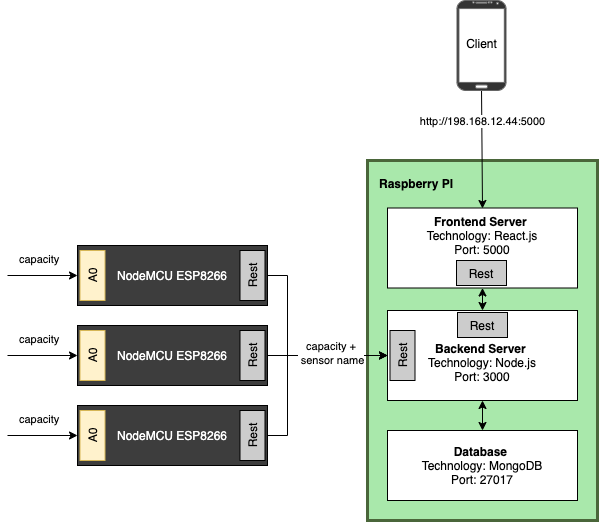

The diagram above was exported from draw.io. Its source (the exported page's mxGraphModel, read from the mxfile embedded in the PNG):
<mxGraphModel dx="1298" dy="695" grid="1" gridSize="10" guides="1" tooltips="1" connect="1" arrows="1" fold="1" page="1" pageScale="1" pageWidth="827" pageHeight="1169" math="0" shadow="0">
  <root>
    <mxCell id="0" />
    <mxCell id="1" parent="0" />
    <mxCell id="IvEy7GdSCMiokgIEmAzf-4" value="&lt;b&gt;Raspberry PI&lt;/b&gt;" style="rounded=0;whiteSpace=wrap;html=1;verticalAlign=top;align=left;spacingTop=10;spacingLeft=10;fillColor=#A9E8AB;strokeColor=#4A663A;strokeWidth=3;" vertex="1" parent="1">
      <mxGeometry x="420" y="170" width="230" height="360" as="geometry" />
    </mxCell>
    <mxCell id="IvEy7GdSCMiokgIEmAzf-11" style="edgeStyle=orthogonalEdgeStyle;rounded=0;orthogonalLoop=1;jettySize=auto;html=1;entryX=0;entryY=0.5;entryDx=0;entryDy=0;" edge="1" parent="1" source="IvEy7GdSCMiokgIEmAzf-1" target="IvEy7GdSCMiokgIEmAzf-7">
      <mxGeometry relative="1" as="geometry">
        <Array as="points">
          <mxPoint x="340" y="285" />
          <mxPoint x="340" y="365" />
        </Array>
      </mxGeometry>
    </mxCell>
    <mxCell id="IvEy7GdSCMiokgIEmAzf-1" value="NodeMCU ESP8266" style="rounded=0;whiteSpace=wrap;html=1;fillColor=#3D3D3D;fontColor=#FFFFFF;" vertex="1" parent="1">
      <mxGeometry x="130" y="255" width="190" height="60" as="geometry" />
    </mxCell>
    <mxCell id="IvEy7GdSCMiokgIEmAzf-12" style="edgeStyle=orthogonalEdgeStyle;rounded=0;orthogonalLoop=1;jettySize=auto;html=1;entryX=0;entryY=0.5;entryDx=0;entryDy=0;" edge="1" parent="1" source="IvEy7GdSCMiokgIEmAzf-2" target="IvEy7GdSCMiokgIEmAzf-7">
      <mxGeometry relative="1" as="geometry" />
    </mxCell>
    <mxCell id="IvEy7GdSCMiokgIEmAzf-2" value="NodeMCU ESP8266" style="rounded=0;whiteSpace=wrap;html=1;fillColor=#3D3D3D;fontColor=#FFFFFF;" vertex="1" parent="1">
      <mxGeometry x="130" y="335" width="190" height="60" as="geometry" />
    </mxCell>
    <mxCell id="IvEy7GdSCMiokgIEmAzf-13" style="edgeStyle=orthogonalEdgeStyle;rounded=0;orthogonalLoop=1;jettySize=auto;html=1;entryX=0;entryY=0.5;entryDx=0;entryDy=0;" edge="1" parent="1" source="IvEy7GdSCMiokgIEmAzf-3" target="IvEy7GdSCMiokgIEmAzf-7">
      <mxGeometry relative="1" as="geometry">
        <Array as="points">
          <mxPoint x="340" y="445" />
          <mxPoint x="340" y="365" />
        </Array>
      </mxGeometry>
    </mxCell>
    <mxCell id="IvEy7GdSCMiokgIEmAzf-3" value="NodeMCU ESP8266" style="rounded=0;whiteSpace=wrap;html=1;fillColor=#3D3D3D;fontColor=#FFFFFF;" vertex="1" parent="1">
      <mxGeometry x="130" y="415" width="190" height="60" as="geometry" />
    </mxCell>
    <mxCell id="IvEy7GdSCMiokgIEmAzf-5" value="&lt;b&gt;Frontend Server &lt;/b&gt;&lt;br&gt;Technology: React.js&lt;br&gt;Port: 5000" style="rounded=0;whiteSpace=wrap;html=1;verticalAlign=top;align=center;spacingTop=0;spacingLeft=0;" vertex="1" parent="1">
      <mxGeometry x="440" y="217.5" width="190" height="80" as="geometry" />
    </mxCell>
    <mxCell id="IvEy7GdSCMiokgIEmAzf-14" style="edgeStyle=orthogonalEdgeStyle;rounded=0;orthogonalLoop=1;jettySize=auto;html=1;entryX=0.5;entryY=0;entryDx=0;entryDy=0;startArrow=classic;startFill=1;" edge="1" parent="1" source="IvEy7GdSCMiokgIEmAzf-7" target="IvEy7GdSCMiokgIEmAzf-8">
      <mxGeometry relative="1" as="geometry" />
    </mxCell>
    <mxCell id="IvEy7GdSCMiokgIEmAzf-16" style="edgeStyle=orthogonalEdgeStyle;rounded=0;orthogonalLoop=1;jettySize=auto;html=1;entryX=0.5;entryY=1;entryDx=0;entryDy=0;startArrow=classic;startFill=1;" edge="1" parent="1" source="IvEy7GdSCMiokgIEmAzf-7" target="IvEy7GdSCMiokgIEmAzf-5">
      <mxGeometry relative="1" as="geometry" />
    </mxCell>
    <mxCell id="IvEy7GdSCMiokgIEmAzf-7" value="&lt;b&gt;&lt;br&gt;Backend Server &lt;/b&gt;&lt;br&gt;Technology: Node.js&lt;br&gt;Port: 3000" style="rounded=0;whiteSpace=wrap;html=1;verticalAlign=middle;align=center;spacingTop=0;spacingLeft=0;" vertex="1" parent="1">
      <mxGeometry x="440" y="320" width="190" height="90" as="geometry" />
    </mxCell>
    <mxCell id="IvEy7GdSCMiokgIEmAzf-8" value="&lt;b&gt;Database&amp;nbsp;&lt;/b&gt;&lt;br&gt;Technology: MongoDB&lt;br&gt;Port: 27017" style="rounded=0;whiteSpace=wrap;html=1;verticalAlign=middle;align=center;spacingTop=0;spacingLeft=0;" vertex="1" parent="1">
      <mxGeometry x="440" y="440" width="190" height="70" as="geometry" />
    </mxCell>
    <mxCell id="IvEy7GdSCMiokgIEmAzf-19" value="" style="endArrow=classic;html=1;" edge="1" parent="1">
      <mxGeometry width="50" height="50" relative="1" as="geometry">
        <mxPoint x="60" y="365" as="sourcePoint" />
        <mxPoint x="130" y="365" as="targetPoint" />
      </mxGeometry>
    </mxCell>
    <mxCell id="IvEy7GdSCMiokgIEmAzf-22" value="" style="edgeStyle=orthogonalEdgeStyle;rounded=0;orthogonalLoop=1;jettySize=auto;html=1;startArrow=none;startFill=0;exitX=0.5;exitY=0.978;exitDx=0;exitDy=0;exitPerimeter=0;" edge="1" parent="1" source="IvEy7GdSCMiokgIEmAzf-33">
      <mxGeometry relative="1" as="geometry">
        <mxPoint x="535" y="70" as="sourcePoint" />
        <mxPoint x="535" y="218" as="targetPoint" />
        <Array as="points">
          <mxPoint x="535" y="98" />
        </Array>
      </mxGeometry>
    </mxCell>
    <mxCell id="IvEy7GdSCMiokgIEmAzf-34" value="http://198.168.12.44:5000" style="edgeLabel;html=1;align=center;verticalAlign=middle;resizable=0;points=[];" vertex="1" connectable="0" parent="IvEy7GdSCMiokgIEmAzf-22">
      <mxGeometry x="-0.574" y="-1" relative="1" as="geometry">
        <mxPoint x="1" y="5.98" as="offset" />
      </mxGeometry>
    </mxCell>
    <mxCell id="IvEy7GdSCMiokgIEmAzf-24" value="Rest" style="rounded=0;whiteSpace=wrap;html=1;align=center;rotation=-90;fillColor=#CCCCCC;" vertex="1" parent="1">
      <mxGeometry x="430" y="352.5" width="50" height="25" as="geometry" />
    </mxCell>
    <mxCell id="IvEy7GdSCMiokgIEmAzf-25" value="Rest" style="rounded=0;whiteSpace=wrap;html=1;align=center;rotation=-90;fillColor=#CCCCCC;" vertex="1" parent="1">
      <mxGeometry x="280" y="272.5" width="50" height="25" as="geometry" />
    </mxCell>
    <mxCell id="IvEy7GdSCMiokgIEmAzf-26" value="Rest" style="rounded=0;whiteSpace=wrap;html=1;align=center;rotation=-90;fillColor=#CCCCCC;" vertex="1" parent="1">
      <mxGeometry x="280" y="352.5" width="50" height="25" as="geometry" />
    </mxCell>
    <mxCell id="IvEy7GdSCMiokgIEmAzf-27" value="Rest" style="rounded=0;whiteSpace=wrap;html=1;align=center;rotation=-90;fillColor=#CCCCCC;" vertex="1" parent="1">
      <mxGeometry x="280" y="432.5" width="50" height="25" as="geometry" />
    </mxCell>
    <mxCell id="IvEy7GdSCMiokgIEmAzf-28" value="A0" style="rounded=0;whiteSpace=wrap;html=1;align=center;rotation=-90;fillColor=#fff2cc;strokeColor=#d6b656;" vertex="1" parent="1">
      <mxGeometry x="120" y="432.5" width="50" height="25" as="geometry" />
    </mxCell>
    <mxCell id="IvEy7GdSCMiokgIEmAzf-29" value="A0" style="rounded=0;whiteSpace=wrap;html=1;align=center;rotation=-90;fillColor=#fff2cc;strokeColor=#d6b656;" vertex="1" parent="1">
      <mxGeometry x="120" y="352.5" width="50" height="25" as="geometry" />
    </mxCell>
    <mxCell id="IvEy7GdSCMiokgIEmAzf-30" value="A0" style="rounded=0;whiteSpace=wrap;html=1;align=center;rotation=-90;fillColor=#fff2cc;strokeColor=#d6b656;" vertex="1" parent="1">
      <mxGeometry x="120" y="272.5" width="50" height="25" as="geometry" />
    </mxCell>
    <mxCell id="IvEy7GdSCMiokgIEmAzf-31" value="Rest" style="rounded=0;whiteSpace=wrap;html=1;align=center;rotation=0;fillColor=#CCCCCC;" vertex="1" parent="1">
      <mxGeometry x="509" y="270" width="50" height="25" as="geometry" />
    </mxCell>
    <mxCell id="IvEy7GdSCMiokgIEmAzf-32" value="Rest" style="rounded=0;whiteSpace=wrap;html=1;align=center;rotation=0;fillColor=#CCCCCC;" vertex="1" parent="1">
      <mxGeometry x="510" y="322" width="50" height="25" as="geometry" />
    </mxCell>
    <mxCell id="IvEy7GdSCMiokgIEmAzf-33" value="" style="verticalLabelPosition=bottom;verticalAlign=top;html=1;shadow=0;dashed=0;strokeWidth=1;shape=mxgraph.android.phone2;strokeColor=#666666;align=center;fillColor=#333333;fontColor=#333333;" vertex="1" parent="1">
      <mxGeometry x="509.47" y="10" width="49.06999999999999" height="90" as="geometry" />
    </mxCell>
    <mxCell id="IvEy7GdSCMiokgIEmAzf-35" value="Client&lt;br&gt;&lt;br&gt;&lt;br&gt;" style="text;html=1;align=center;verticalAlign=middle;resizable=0;points=[];autosize=1;" vertex="1" parent="IvEy7GdSCMiokgIEmAzf-33">
      <mxGeometry x="-0.9300000000000068" y="32" width="50" height="50" as="geometry" />
    </mxCell>
    <mxCell id="IvEy7GdSCMiokgIEmAzf-37" value="&lt;span style=&quot;color: rgb(0 , 0 , 0) ; font-family: &amp;#34;helvetica&amp;#34; ; font-size: 11px ; font-style: normal ; font-weight: 400 ; letter-spacing: normal ; text-indent: 0px ; text-transform: none ; word-spacing: 0px ; background-color: rgb(255 , 255 , 255) ; float: none ; display: inline&quot;&gt;capacity +&lt;br&gt;&amp;nbsp;sensor name&lt;/span&gt;" style="text;whiteSpace=wrap;html=1;align=center;" vertex="1" parent="1">
      <mxGeometry x="309" y="342" width="150" height="30" as="geometry" />
    </mxCell>
    <mxCell id="IvEy7GdSCMiokgIEmAzf-41" value="&lt;span style=&quot;color: rgb(0 , 0 , 0) ; font-family: &amp;quot;helvetica&amp;quot; ; font-size: 11px ; font-style: normal ; font-weight: 400 ; letter-spacing: normal ; text-indent: 0px ; text-transform: none ; word-spacing: 0px ; background-color: rgb(255 , 255 , 255) ; float: none ; display: inline&quot;&gt;capacity&lt;/span&gt;" style="text;whiteSpace=wrap;html=1;align=left;" vertex="1" parent="1">
      <mxGeometry x="70" y="335" width="40" height="25" as="geometry" />
    </mxCell>
    <mxCell id="IvEy7GdSCMiokgIEmAzf-43" value="" style="endArrow=classic;html=1;" edge="1" parent="1">
      <mxGeometry width="50" height="50" relative="1" as="geometry">
        <mxPoint x="60" y="445" as="sourcePoint" />
        <mxPoint x="130" y="445" as="targetPoint" />
      </mxGeometry>
    </mxCell>
    <mxCell id="IvEy7GdSCMiokgIEmAzf-44" value="&lt;span style=&quot;color: rgb(0 , 0 , 0) ; font-family: &amp;quot;helvetica&amp;quot; ; font-size: 11px ; font-style: normal ; font-weight: 400 ; letter-spacing: normal ; text-indent: 0px ; text-transform: none ; word-spacing: 0px ; background-color: rgb(255 , 255 , 255) ; float: none ; display: inline&quot;&gt;capacity&lt;/span&gt;" style="text;whiteSpace=wrap;html=1;align=left;" vertex="1" parent="1">
      <mxGeometry x="70" y="415" width="40" height="25" as="geometry" />
    </mxCell>
    <mxCell id="IvEy7GdSCMiokgIEmAzf-45" value="" style="endArrow=classic;html=1;" edge="1" parent="1">
      <mxGeometry width="50" height="50" relative="1" as="geometry">
        <mxPoint x="60" y="285" as="sourcePoint" />
        <mxPoint x="130" y="285" as="targetPoint" />
      </mxGeometry>
    </mxCell>
    <mxCell id="IvEy7GdSCMiokgIEmAzf-46" value="&lt;span style=&quot;color: rgb(0 , 0 , 0) ; font-family: &amp;quot;helvetica&amp;quot; ; font-size: 11px ; font-style: normal ; font-weight: 400 ; letter-spacing: normal ; text-indent: 0px ; text-transform: none ; word-spacing: 0px ; background-color: rgb(255 , 255 , 255) ; float: none ; display: inline&quot;&gt;capacity&lt;/span&gt;" style="text;whiteSpace=wrap;html=1;align=left;" vertex="1" parent="1">
      <mxGeometry x="70" y="255" width="40" height="25" as="geometry" />
    </mxCell>
  </root>
</mxGraphModel>